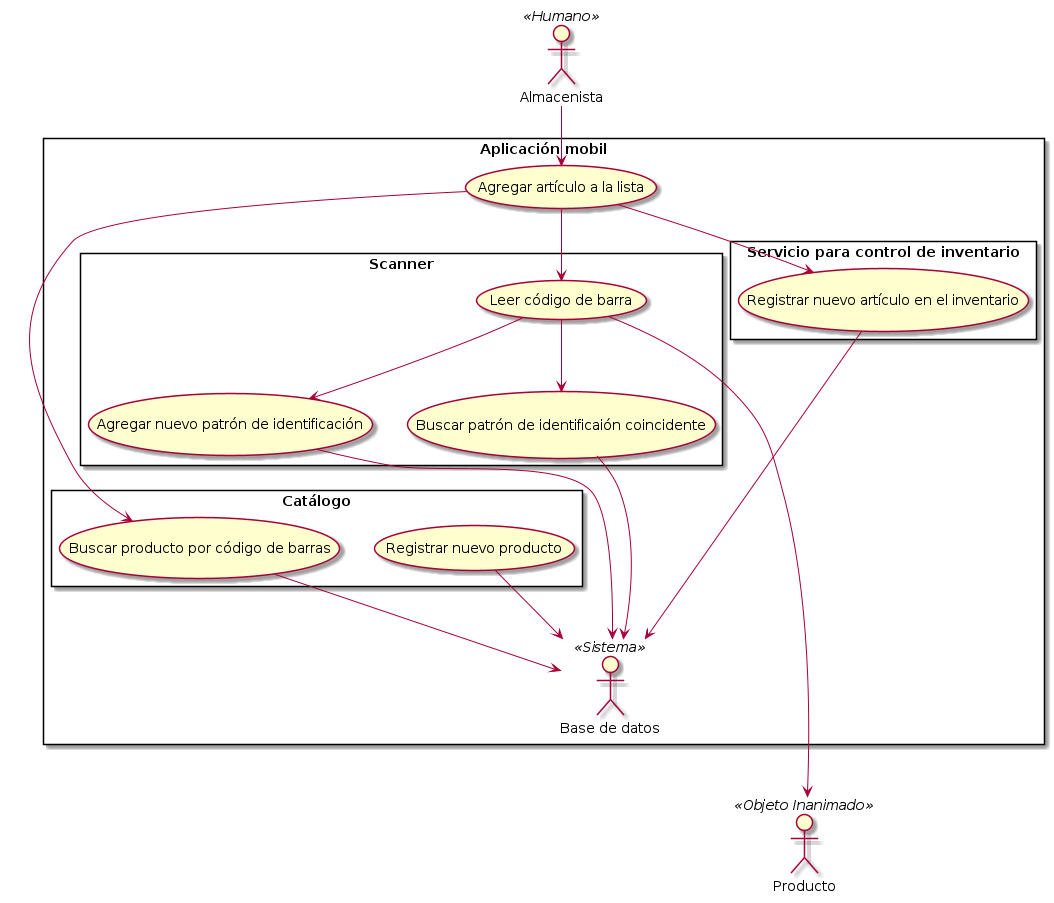

The diagram above was rendered by PlantUML. Its source (embedded in the PNG):
@startuml
actor "Almacenista" as storer <<Humano>>
' actor "Almacen" as store <<Humano>>
' actor "Gerente" as manager <<Humano>>
' actor "Cliente" as client <<Humano>>
' actor "Guardia" as guard <<Humano>>

actor "Producto" as product <<Objeto Inanimado>>

rectangle "Aplicación mobil"{
  actor db as  "Base de datos" <<Sistema>>
  usecase addItemIntoInventory as "Agregar artículo a la lista"
  'usecase removeItem as "Registrar extracción de artículo a inventario"

' usecase newContainer as "Crear nuevo contenedor\nde inventario"
' usecase getTransaction as "Consulter movimientos de un artículo"
' usecase moveItem as "Mover un artículo entre contenedores"
' usecase listItems as "Consultar inventario"

'  usecase searchByContainer as "Buscar por contenedor"

  rectangle "Catálogo" {
    usecase newProduct as "Registrar nuevo producto"
    'usecase searchByVendor as "Buscar por marca"
    'usecase searchBySerial as "Buscar por número de serie"
    usecase searchProductByBarcodeTags as "Buscar producto por código de barras"
    'usecase searchByModel as "Buscar por modelo"
    'usecase getProduct as "Consultar las especificaciones de un producto"
    'usecase newProductSheet as "Registrar un nuevo producto\ny su ficha técnica en el catálogo"

    (newProduct) --> db
    (searchProductByBarcodeTags) --> db
  }

  rectangle Scanner {
    usecase scanBarcode as "Leer código de barra"
    usecase newPattern as "Agregar nuevo patrón de identificación"
    usecase searchPattern as "Buscar patrón de identificaión coincidente"

    (scanBarcode) --> (searchPattern)
    (scanBarcode) --> (newPattern)

    (scanBarcode) -----> product
    (newPattern) ---> db
    (searchPattern) ---> db
  }

  rectangle "Servicio para control de inventario" {
    'usecase newContainerOnService as "Registrar un nuevo contenedor"
    'usecase getTransactionHistory as "Consultar el historial\nde movimientos de un atículo"
    'usecase listArticles as "Listar productos en contenedores"
    'usecase moveItemToAnotherContainer as "Registrar un traspaso de productos entre contenedores"
    'usecase searchItem as "Buscar existencias de\nproducto en el inventario"
    usecase newItem as "Registrar nuevo artículo en el inventario"
    'usecase takeItem as "Registrar salida de producto al inventario"
    'usecase extractPartialItem as "Extrar contenido parcial de un artículo"

    (newItem) --> db
  }
}


'rectangle "Autenticación"{
'  usecase newUser as "Registrar nuevo usuario"
'}
'
'rectangle "Autorización" {
'  usecase editUser as "Modificar rol de usuario"
'  usecase login as "Iniciar sesión"
'  usecase logout as "Cerrar sesión"
'}
'
'rectangle "Servicio para control de acceso" {
'  usecase newUser as "Crear nuevo usuario"
'  usecase setAdmin as "Asignar rol "Administrador" a usuario"
'  usecase revokeAdmin as "Revocar rol "Administrador" a usuario"
'  usecase getToken as "Emitir token de acceso"
'  usecase removeToken as "Revocar token de acceso"
'}

storer --> (addItemIntoInventory)

(addItemIntoInventory) --> (scanBarcode)
(addItemIntoInventory) --> (searchProductByBarcodeTags)
(addItemIntoInventory) --> (newItem)

@enduml